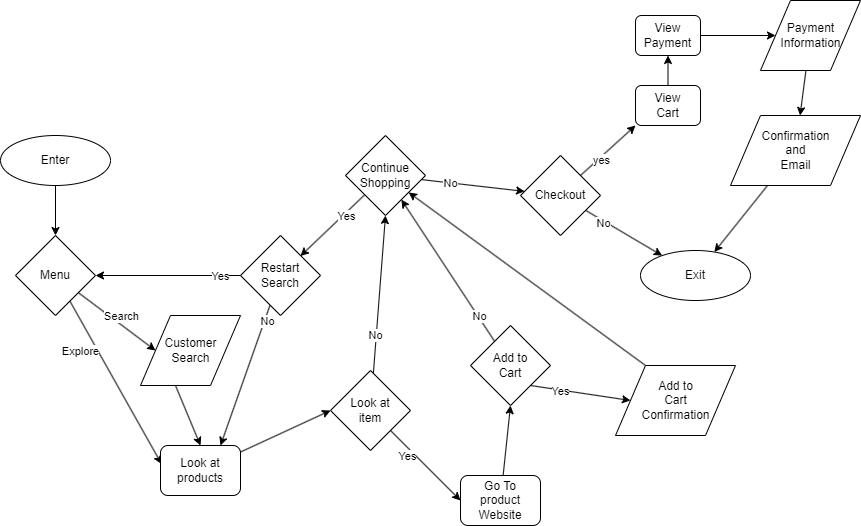

The diagram above was exported from draw.io. Its source (the exported page's mxGraphModel, read from the mxfile embedded in the PNG):
<mxGraphModel dx="613" dy="1748" grid="1" gridSize="10" guides="1" tooltips="1" connect="1" arrows="1" fold="1" page="1" pageScale="1" pageWidth="850" pageHeight="1100" math="0" shadow="0">
  <root>
    <mxCell id="0" />
    <mxCell id="1" parent="0" />
    <mxCell id="4" style="edgeStyle=none;html=1;" edge="1" parent="1" source="2" target="3">
      <mxGeometry relative="1" as="geometry" />
    </mxCell>
    <mxCell id="2" value="Enter" style="ellipse;whiteSpace=wrap;html=1;" vertex="1" parent="1">
      <mxGeometry width="110" height="50" as="geometry" />
    </mxCell>
    <mxCell id="6" style="edgeStyle=none;html=1;entryX=0;entryY=0.5;entryDx=15;entryDy=0;entryPerimeter=0;" edge="1" parent="1" source="3" target="13">
      <mxGeometry relative="1" as="geometry">
        <mxPoint x="200" y="170" as="targetPoint" />
      </mxGeometry>
    </mxCell>
    <mxCell id="7" value="Search" style="edgeLabel;html=1;align=center;verticalAlign=middle;resizable=0;points=[];" vertex="1" connectable="0" parent="6">
      <mxGeometry x="0.4522" y="-2" relative="1" as="geometry">
        <mxPoint x="-13" y="-21" as="offset" />
      </mxGeometry>
    </mxCell>
    <mxCell id="8" style="edgeStyle=none;html=1;entryX=0.013;entryY=0.37;entryDx=0;entryDy=0;entryPerimeter=0;" edge="1" parent="1" source="3" target="25">
      <mxGeometry relative="1" as="geometry">
        <mxPoint x="160" y="270" as="targetPoint" />
      </mxGeometry>
    </mxCell>
    <mxCell id="9" value="Explore" style="edgeLabel;html=1;align=center;verticalAlign=middle;resizable=0;points=[];" vertex="1" connectable="0" parent="8">
      <mxGeometry x="-0.475" relative="1" as="geometry">
        <mxPoint x="-14" y="7" as="offset" />
      </mxGeometry>
    </mxCell>
    <mxCell id="3" value="Menu" style="rhombus;whiteSpace=wrap;html=1;" vertex="1" parent="1">
      <mxGeometry x="15" y="100" width="80" height="80" as="geometry" />
    </mxCell>
    <mxCell id="15" style="edgeStyle=none;html=1;exitX=0;exitY=0;exitDx=35;exitDy=70;exitPerimeter=0;entryX=0.5;entryY=0;entryDx=0;entryDy=0;" edge="1" parent="1" source="13" target="25">
      <mxGeometry relative="1" as="geometry">
        <mxPoint x="230" y="200" as="sourcePoint" />
        <mxPoint x="215" y="250" as="targetPoint" />
      </mxGeometry>
    </mxCell>
    <mxCell id="13" value="Customer&lt;br&gt;Search" style="verticalLabelPosition=middle;verticalAlign=middle;html=1;shape=mxgraph.infographic.parallelogram;dx=15;rounded=1;shadow=0;glass=0;labelPosition=center;align=center;" vertex="1" parent="1">
      <mxGeometry x="140" y="180" width="100" height="70" as="geometry" />
    </mxCell>
    <mxCell id="18" style="edgeStyle=none;html=1;entryX=0;entryY=0.5;entryDx=0;entryDy=0;exitX=1;exitY=1;exitDx=0;exitDy=0;" edge="1" parent="1" source="16" target="40">
      <mxGeometry relative="1" as="geometry">
        <mxPoint x="402.6" y="300" as="sourcePoint" />
        <mxPoint x="440" y="347.6" as="targetPoint" />
      </mxGeometry>
    </mxCell>
    <mxCell id="39" value="Yes" style="edgeLabel;html=1;align=center;verticalAlign=middle;resizable=0;points=[];" vertex="1" connectable="0" parent="18">
      <mxGeometry x="-0.4834" y="-2" relative="1" as="geometry">
        <mxPoint y="6" as="offset" />
      </mxGeometry>
    </mxCell>
    <mxCell id="27" style="edgeStyle=none;html=1;entryX=0.5;entryY=1;entryDx=0;entryDy=0;" edge="1" parent="1" source="16" target="22">
      <mxGeometry relative="1" as="geometry" />
    </mxCell>
    <mxCell id="29" value="No" style="edgeLabel;html=1;align=center;verticalAlign=middle;resizable=0;points=[];" vertex="1" connectable="0" parent="27">
      <mxGeometry x="-0.5056" y="1" relative="1" as="geometry">
        <mxPoint as="offset" />
      </mxGeometry>
    </mxCell>
    <mxCell id="16" value="Look at&lt;br&gt;item" style="rhombus;whiteSpace=wrap;html=1;" vertex="1" parent="1">
      <mxGeometry x="330" y="235" width="80" height="80" as="geometry" />
    </mxCell>
    <mxCell id="46" style="edgeStyle=none;html=1;exitX=0;exitY=0;exitDx=30;exitDy=0;exitPerimeter=0;" edge="1" parent="1" source="17" target="22">
      <mxGeometry relative="1" as="geometry" />
    </mxCell>
    <mxCell id="17" value="Add to&lt;br&gt;Cart&lt;br&gt;Confirmation" style="verticalLabelPosition=middle;verticalAlign=middle;html=1;shape=mxgraph.infographic.parallelogram;dx=15;rounded=1;shadow=0;glass=0;labelPosition=center;align=center;" vertex="1" parent="1">
      <mxGeometry x="615" y="230" width="120" height="70" as="geometry" />
    </mxCell>
    <mxCell id="30" style="edgeStyle=none;html=1;" edge="1" parent="1">
      <mxGeometry relative="1" as="geometry">
        <mxPoint x="364.0221951219512" y="59.51219512195121" as="sourcePoint" />
        <mxPoint x="299.9978048780488" y="120.48780487804879" as="targetPoint" />
      </mxGeometry>
    </mxCell>
    <mxCell id="31" value="Yes" style="edgeLabel;html=1;align=center;verticalAlign=middle;resizable=0;points=[];" vertex="1" connectable="0" parent="30">
      <mxGeometry x="-0.7382" y="4" relative="1" as="geometry">
        <mxPoint x="-13" y="10" as="offset" />
      </mxGeometry>
    </mxCell>
    <mxCell id="33" style="edgeStyle=none;html=1;" edge="1" parent="1" source="22" target="32">
      <mxGeometry relative="1" as="geometry" />
    </mxCell>
    <mxCell id="34" value="No" style="edgeLabel;html=1;align=center;verticalAlign=middle;resizable=0;points=[];" vertex="1" connectable="0" parent="33">
      <mxGeometry x="-0.466" relative="1" as="geometry">
        <mxPoint as="offset" />
      </mxGeometry>
    </mxCell>
    <mxCell id="22" value="Continue&lt;br&gt;Shopping" style="rhombus;whiteSpace=wrap;html=1;" vertex="1" parent="1">
      <mxGeometry x="345" width="80" height="80" as="geometry" />
    </mxCell>
    <mxCell id="26" style="edgeStyle=none;html=1;entryX=0;entryY=0.5;entryDx=0;entryDy=0;" edge="1" parent="1" source="25" target="16">
      <mxGeometry relative="1" as="geometry" />
    </mxCell>
    <mxCell id="25" value="Look at&lt;br&gt;products" style="whiteSpace=wrap;html=1;rounded=1;shadow=0;glass=0;sketch=0;" vertex="1" parent="1">
      <mxGeometry x="160" y="310" width="80" height="50" as="geometry" />
    </mxCell>
    <mxCell id="36" style="edgeStyle=none;html=1;" edge="1" parent="1" source="32" target="35">
      <mxGeometry relative="1" as="geometry" />
    </mxCell>
    <mxCell id="37" value="No" style="edgeLabel;html=1;align=center;verticalAlign=middle;resizable=0;points=[];" vertex="1" connectable="0" parent="36">
      <mxGeometry x="-0.5155" y="-2" relative="1" as="geometry">
        <mxPoint as="offset" />
      </mxGeometry>
    </mxCell>
    <mxCell id="54" style="edgeStyle=none;html=1;exitX=1;exitY=0;exitDx=0;exitDy=0;entryX=0;entryY=1;entryDx=0;entryDy=0;" edge="1" parent="1" source="32" target="56">
      <mxGeometry relative="1" as="geometry">
        <mxPoint x="660" y="-30" as="targetPoint" />
      </mxGeometry>
    </mxCell>
    <mxCell id="55" value="yes" style="edgeLabel;html=1;align=center;verticalAlign=middle;resizable=0;points=[];" vertex="1" connectable="0" parent="54">
      <mxGeometry x="-0.5056" y="-4" relative="1" as="geometry">
        <mxPoint x="4" y="-6" as="offset" />
      </mxGeometry>
    </mxCell>
    <mxCell id="32" value="Checkout" style="rhombus;whiteSpace=wrap;html=1;" vertex="1" parent="1">
      <mxGeometry x="520" y="20" width="80" height="80" as="geometry" />
    </mxCell>
    <mxCell id="35" value="Exit" style="ellipse;whiteSpace=wrap;html=1;" vertex="1" parent="1">
      <mxGeometry x="640" y="115" width="110" height="50" as="geometry" />
    </mxCell>
    <mxCell id="42" style="edgeStyle=none;html=1;exitX=1;exitY=1;exitDx=0;exitDy=0;entryX=0;entryY=0.5;entryDx=15;entryDy=0;entryPerimeter=0;" edge="1" parent="1" source="38" target="17">
      <mxGeometry relative="1" as="geometry" />
    </mxCell>
    <mxCell id="43" value="Yes" style="edgeLabel;html=1;align=center;verticalAlign=middle;resizable=0;points=[];" vertex="1" connectable="0" parent="42">
      <mxGeometry x="-0.4277" y="-1" relative="1" as="geometry">
        <mxPoint as="offset" />
      </mxGeometry>
    </mxCell>
    <mxCell id="44" style="edgeStyle=none;html=1;" edge="1" parent="1" source="38" target="22">
      <mxGeometry relative="1" as="geometry" />
    </mxCell>
    <mxCell id="45" value="No" style="edgeLabel;html=1;align=center;verticalAlign=middle;resizable=0;points=[];" vertex="1" connectable="0" parent="44">
      <mxGeometry x="-0.6541" y="-1" relative="1" as="geometry">
        <mxPoint as="offset" />
      </mxGeometry>
    </mxCell>
    <mxCell id="38" value="Add to&lt;br&gt;Cart" style="rhombus;whiteSpace=wrap;html=1;" vertex="1" parent="1">
      <mxGeometry x="470" y="190" width="80" height="80" as="geometry" />
    </mxCell>
    <mxCell id="41" style="edgeStyle=none;html=1;entryX=0.5;entryY=1;entryDx=0;entryDy=0;" edge="1" parent="1" source="40" target="38">
      <mxGeometry relative="1" as="geometry" />
    </mxCell>
    <mxCell id="40" value="Go To&lt;br&gt;product&lt;br&gt;Website" style="whiteSpace=wrap;html=1;rounded=1;shadow=0;glass=0;sketch=0;" vertex="1" parent="1">
      <mxGeometry x="460" y="340" width="80" height="50" as="geometry" />
    </mxCell>
    <mxCell id="50" style="edgeStyle=none;html=1;" edge="1" parent="1" source="48" target="3">
      <mxGeometry relative="1" as="geometry" />
    </mxCell>
    <mxCell id="51" value="Yes" style="edgeLabel;html=1;align=center;verticalAlign=middle;resizable=0;points=[];" vertex="1" connectable="0" parent="50">
      <mxGeometry x="-0.5195" y="2" relative="1" as="geometry">
        <mxPoint x="15" y="-2" as="offset" />
      </mxGeometry>
    </mxCell>
    <mxCell id="52" style="edgeStyle=none;html=1;entryX=0.75;entryY=0;entryDx=0;entryDy=0;" edge="1" parent="1" source="48" target="25">
      <mxGeometry relative="1" as="geometry" />
    </mxCell>
    <mxCell id="53" value="No" style="edgeLabel;html=1;align=center;verticalAlign=middle;resizable=0;points=[];" vertex="1" connectable="0" parent="52">
      <mxGeometry x="-0.7865" y="2" relative="1" as="geometry">
        <mxPoint as="offset" />
      </mxGeometry>
    </mxCell>
    <mxCell id="48" value="Restart&lt;br&gt;Search" style="rhombus;whiteSpace=wrap;html=1;" vertex="1" parent="1">
      <mxGeometry x="240" y="100" width="80" height="80" as="geometry" />
    </mxCell>
    <mxCell id="58" style="edgeStyle=none;html=1;entryX=0.5;entryY=1;entryDx=0;entryDy=0;" edge="1" parent="1" source="56" target="57">
      <mxGeometry relative="1" as="geometry" />
    </mxCell>
    <mxCell id="56" value="View&lt;br&gt;Cart" style="whiteSpace=wrap;html=1;rounded=1;shadow=0;glass=0;sketch=0;" vertex="1" parent="1">
      <mxGeometry x="635" y="-50" width="65" height="40" as="geometry" />
    </mxCell>
    <mxCell id="60" style="edgeStyle=none;html=1;entryX=0;entryY=0.5;entryDx=15;entryDy=0;entryPerimeter=0;" edge="1" parent="1" source="57" target="59">
      <mxGeometry relative="1" as="geometry" />
    </mxCell>
    <mxCell id="57" value="View&lt;br&gt;Payment" style="whiteSpace=wrap;html=1;rounded=1;shadow=0;glass=0;sketch=0;" vertex="1" parent="1">
      <mxGeometry x="635" y="-120" width="65" height="40" as="geometry" />
    </mxCell>
    <mxCell id="62" style="edgeStyle=none;html=1;" edge="1" parent="1" source="59" target="61">
      <mxGeometry relative="1" as="geometry" />
    </mxCell>
    <mxCell id="59" value="Payment&lt;br&gt;Information" style="verticalLabelPosition=middle;verticalAlign=middle;html=1;shape=mxgraph.infographic.parallelogram;dx=15;rounded=1;shadow=0;glass=0;labelPosition=center;align=center;" vertex="1" parent="1">
      <mxGeometry x="760" y="-135" width="100" height="70" as="geometry" />
    </mxCell>
    <mxCell id="63" style="edgeStyle=none;html=1;" edge="1" parent="1" source="61" target="35">
      <mxGeometry relative="1" as="geometry" />
    </mxCell>
    <mxCell id="61" value="Confirmation&lt;br&gt;and&lt;br&gt;Email" style="verticalLabelPosition=middle;verticalAlign=middle;html=1;shape=mxgraph.infographic.parallelogram;dx=15;rounded=1;shadow=0;glass=0;labelPosition=center;align=center;" vertex="1" parent="1">
      <mxGeometry x="730" y="-20" width="130" height="70" as="geometry" />
    </mxCell>
  </root>
</mxGraphModel>